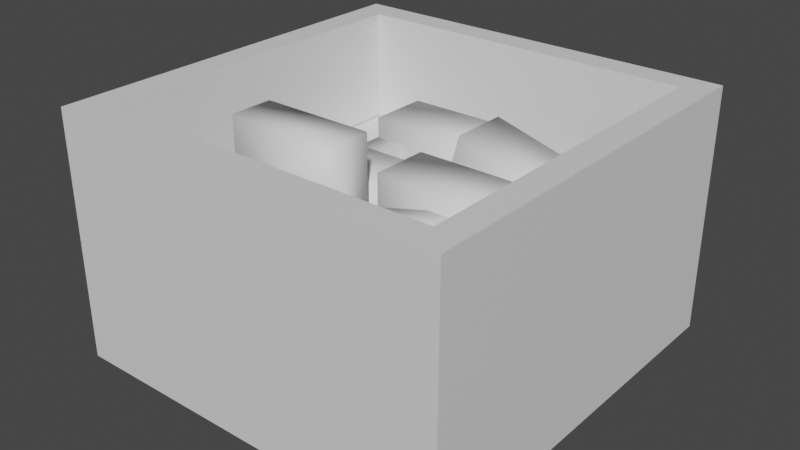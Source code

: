 # Source: BlockyRoomModel.blend  (saved by Blender 2.92.15; exported with 4.5.12 LTS)
import bpy
from mathutils import Matrix  # noqa: F401  (used for matrix-valued properties, if any)

bpy.ops.wm.read_factory_settings(use_empty=True)
scene = bpy.context.scene
scene.name = 'Scene'

# ---- collections
col_collection = bpy.data.collections.new('Collection'); scene.collection.children.link(col_collection)

# ---- materials (node trees are filled in below, after node groups)
mat_wall = bpy.data.materials.new('Wall')
mat_wall.use_transparent_shadow = False
mat_floor = bpy.data.materials.new('Floor')
mat_floor.use_transparent_shadow = False
mat_lava = bpy.data.materials.new('lava')
mat_lava.use_transparent_shadow = False

# ---- material node trees
mat_wall.use_nodes = True; mat_wall.node_tree.nodes.clear()
_N = mat_wall.node_tree.nodes; _L = mat_wall.node_tree.links
n0 = _N.new('ShaderNodeBsdfPrincipled'); n0.name = 'Principled BSDF'; n0.location = (10, 300)
n0.distribution = 'GGX'
n0.subsurface_method = 'BURLEY'
n0.inputs[3].default_value = 1.45
n0.inputs[27].default_value = (0.0, 0.0, 0.0, 1.0)
n0.inputs[28].default_value = 1.0
n1 = _N.new('ShaderNodeOutputMaterial'); n1.name = 'Material Output'; n1.location = (300, 300)
_L.new(n0.outputs[0], n1.inputs[0])
n1.is_active_output = True
mat_floor.use_nodes = True; mat_floor.node_tree.nodes.clear()
_N = mat_floor.node_tree.nodes; _L = mat_floor.node_tree.links
n0 = _N.new('ShaderNodeBsdfPrincipled'); n0.name = 'Principled BSDF'; n0.location = (10, 300)
n0.distribution = 'GGX'
n0.subsurface_method = 'BURLEY'
n0.inputs[3].default_value = 1.45
n0.inputs[27].default_value = (0.0, 0.0, 0.0, 1.0)
n0.inputs[28].default_value = 1.0
n1 = _N.new('ShaderNodeOutputMaterial'); n1.name = 'Material Output'; n1.location = (300, 300)
_L.new(n0.outputs[0], n1.inputs[0])
n1.is_active_output = True
mat_lava.use_nodes = True; mat_lava.node_tree.nodes.clear()
_N = mat_lava.node_tree.nodes; _L = mat_lava.node_tree.links
n0 = _N.new('ShaderNodeBsdfPrincipled'); n0.name = 'Principled BSDF'; n0.location = (10, 300)
n0.distribution = 'GGX'
n0.subsurface_method = 'BURLEY'
n0.inputs[3].default_value = 1.45
n0.inputs[27].default_value = (0.0, 0.0, 0.0, 1.0)
n0.inputs[28].default_value = 1.0
n1 = _N.new('ShaderNodeOutputMaterial'); n1.name = 'Material Output'; n1.location = (300, 300)
_L.new(n0.outputs[0], n1.inputs[0])
n1.is_active_output = True

# ---- world
world_world = bpy.data.worlds.new('World'); scene.world = world_world
world_world.use_nodes = True; world_world.node_tree.nodes.clear()
_N = world_world.node_tree.nodes; _L = world_world.node_tree.links
n0 = _N.new('ShaderNodeOutputWorld'); n0.name = 'World Output'; n0.location = (300, 300)
n1 = _N.new('ShaderNodeBackground'); n1.name = 'Background'; n1.location = (10, 300)
n1.inputs[0].default_value = (0.05088, 0.05088, 0.05088, 1.0)
_L.new(n1.outputs[0], n0.inputs[0])
n0.is_active_output = True
world_world.color = (0.05088, 0.05088, 0.05088)
world_world.use_sun_shadow = False
world_world.sun_shadow_jitter_overblur = 0.0

# ---- meshes
me_mesh = bpy.data.meshes.new('Mesh')
me_mesh.from_pydata([(29.97, -49.63, -40.3), (29.97, -49.63, 9.705), (29.97, 49.18, -40.3), (29.97, 49.18, 9.705), (18.0, 49.18, -40.3), (18.0, 49.18, 9.705), (18.0, -49.63, -40.3), (18.0, -49.63, 9.705)], [], [(2, 3, 1, 0), (4, 5, 3, 2), (6, 7, 5, 4), (0, 1, 7, 6), (3, 5, 7, 1), (4, 2, 0, 6)])
me_mesh.polygons.foreach_set('use_smooth', [True] * 6)
_uv = me_mesh.uv_layers.new(name='UVW')
_uv.uv.foreach_set('vector', [2.179, 0.8084, 2.749, 0.8084, 2.749, 1.935, 2.179, 1.935, 2.758, 3.2, 3.327, 3.2, 3.327, 3.336, 2.758, 3.336, 2.179, 1.943, 2.749, 1.943, 2.749, 3.069, 2.179, 3.069, 3.306, 0.3768, 3.306, -0.1931, 3.442, -0.1931, 3.442, 0.3768, -0.7921, 0.4862, -0.9285, 0.4862, -0.9285, -0.6401, -0.7921, -0.6401, 3.326, 1.935, 3.19, 1.935, 3.19, 0.8084, 3.326, 0.8084])
me_mesh.materials.append(mat_wall)
me_mesh.use_remesh_fix_poles = True
me_mesh.use_remesh_preserve_attributes = False
me_mesh.use_mirror_vertex_groups = False
me_mesh.update()
me_mesh.normals_split_custom_set([tuple(v) for v in zip(*[iter([0.5774, 0.5774, -0.5774, 0.5774, 0.5774, 0.5774, 0.5774, -0.5774, 0.5774, 0.5774, -0.5774, -0.5774, -0.5774, 0.5774, -0.5774, -0.5774, 0.5774, 0.5774, 0.5774, 0.5774, 0.5774, 0.5774, 0.5774, -0.5774, -0.5774, -0.5774, -0.5774, -0.5774, -0.5774, 0.5774, -0.5774, 0.5774, 0.5774, -0.5774, 0.5774, -0.5774, 0.5774, -0.5774, -0.5774, 0.5774, -0.5774, 0.5774, -0.5774, -0.5774, 0.5774, -0.5774, -0.5774, -0.5774, 0.5774, 0.5774, 0.5774, -0.5774, 0.5774, 0.5774, -0.5774, -0.5774, 0.5774, 0.5774, -0.5774, 0.5774, -0.5774, 0.5774, -0.5774, 0.5774, 0.5774, -0.5774, 0.5774, -0.5774, -0.5774, -0.5774, -0.5774, -0.5774])] * 3)])
me_mesh_001 = bpy.data.meshes.new('Mesh.001')
me_mesh_001.from_pydata([(-0.02967, -13.06, -43.31), (-0.02967, -13.06, 22.41), (49.97, -13.06, -43.31), (49.97, -13.06, 22.41), (49.97, 12.61, -43.31), (49.97, 12.61, 22.41), (-0.02967, 12.61, -43.31), (-0.02967, 12.61, 22.41)], [], [(2, 3, 1, 0), (4, 5, 3, 2), (6, 7, 5, 4), (0, 1, 7, 6), (3, 5, 7, 1), (4, 2, 0, 6)])
me_mesh_001.polygons.foreach_set('use_smooth', [True] * 6)
_uv = me_mesh_001.uv_layers.new(name='UVW')
_uv.uv.foreach_set('vector', [1.582, -1.854, 1.582, -1.105, 1.012, -1.105, 1.012, -1.854, 1.769, -1.097, 2.518, -1.097, 2.518, -0.8041, 1.769, -0.8041, 2.16, -1.854, 2.16, -1.105, 1.59, -1.105, 1.59, -1.854, 3.071, -0.759, 3.071, -0.009781, 2.779, -0.009781, 2.779, -0.759, 3.071, 0.5685, 2.779, 0.5685, 2.779, -0.001529, 3.071, -0.001529, 3.05, 3.192, 2.758, 3.192, 2.758, 2.622, 3.05, 2.622])
me_mesh_001.materials.append(mat_floor)
me_mesh_001.use_remesh_fix_poles = True
me_mesh_001.use_remesh_preserve_attributes = False
me_mesh_001.use_mirror_vertex_groups = False
me_mesh_001.update()
me_mesh_001.normals_split_custom_set([tuple(v) for v in zip(*[iter([0.5774, -0.5774, -0.5774, 0.5774, -0.5774, 0.5774, -0.5774, -0.5774, 0.5774, -0.5774, -0.5774, -0.5774, 0.5774, 0.5774, -0.5774, 0.5774, 0.5774, 0.5774, 0.5774, -0.5774, 0.5774, 0.5774, -0.5774, -0.5774, -0.5774, 0.5774, -0.5774, -0.5774, 0.5774, 0.5774, 0.5774, 0.5774, 0.5774, 0.5774, 0.5774, -0.5774, -0.5774, -0.5774, -0.5774, -0.5774, -0.5774, 0.5774, -0.5774, 0.5774, 0.5774, -0.5774, 0.5774, -0.5774, 0.5774, -0.5774, 0.5774, 0.5774, 0.5774, 0.5774, -0.5774, 0.5774, 0.5774, -0.5774, -0.5774, 0.5774, 0.5774, 0.5774, -0.5774, 0.5774, -0.5774, -0.5774, -0.5774, -0.5774, -0.5774, -0.5774, 0.5774, -0.5774])] * 3)])
me_mesh_002 = bpy.data.meshes.new('Mesh.002')
me_mesh_002.from_pydata([(-7.987, 23.83, -35.66), (9.755, 23.83, 28.15), (40.19, 23.83, -49.05), (57.93, 23.83, 14.75), (40.19, 49.84, -49.05), (57.93, 49.84, 14.75), (-7.987, 49.84, -35.66), (9.755, 49.84, 28.15)], [], [(2, 3, 1, 0), (4, 5, 3, 2), (6, 7, 5, 4), (0, 1, 7, 6), (3, 5, 7, 1), (4, 2, 0, 6)])
me_mesh_002.polygons.foreach_set('use_smooth', [True] * 6)
_uv = me_mesh_002.uv_layers.new(name='UVW')
_uv.uv.foreach_set('vector', [-1.339, 2.807, -1.339, 2.058, -0.7743, 2.058, -0.7743, 2.807, 3.036, -1.854, 3.036, -1.106, 2.742, -1.106, 2.742, -1.854, 2.169, -1.106, 2.169, -1.854, 2.734, -1.854, 2.734, -1.106, 1.012, -1.097, 1.761, -1.097, 1.761, -0.8029, 1.012, -0.8029, 2.744, 3.077, 2.744, 3.371, 2.179, 3.371, 2.179, 3.077, 3.338, -1.289, 3.044, -1.289, 3.044, -1.854, 3.338, -1.854])
me_mesh_002.materials.append(mat_floor)
me_mesh_002.use_remesh_fix_poles = True
me_mesh_002.use_remesh_preserve_attributes = False
me_mesh_002.use_mirror_vertex_groups = False
me_mesh_002.update()
me_mesh_002.normals_split_custom_set([tuple(v) for v in zip(*[iter([0.4016, -0.5774, -0.7109, 0.7109, -0.5774, 0.4016, -0.4016, -0.5774, 0.7109, -0.7109, -0.5774, -0.4016, 0.4016, 0.5774, -0.7109, 0.7109, 0.5774, 0.4016, 0.7109, -0.5774, 0.4016, 0.4016, -0.5774, -0.7109, -0.7109, 0.5774, -0.4016, -0.4016, 0.5774, 0.7109, 0.7109, 0.5774, 0.4016, 0.4016, 0.5774, -0.7109, -0.7109, -0.5774, -0.4016, -0.4016, -0.5774, 0.7109, -0.4016, 0.5774, 0.7109, -0.7109, 0.5774, -0.4016, 0.7109, -0.5774, 0.4016, 0.7109, 0.5774, 0.4016, -0.4016, 0.5774, 0.7109, -0.4016, -0.5774, 0.7109, 0.4016, 0.5774, -0.7109, 0.4016, -0.5774, -0.7109, -0.7109, -0.5774, -0.4016, -0.7109, 0.5774, -0.4016])] * 3)])
me_mesh_003 = bpy.data.meshes.new('Mesh.003')
me_mesh_003.from_pydata([(0.6847, -45.07, -35.45), (0.6847, -45.07, 14.55), (43.06, -18.54, -35.45), (43.06, -18.54, 14.55), (35.13, -5.874, -35.45), (35.13, -5.874, 14.55), (-7.245, -32.41, -35.45), (-7.245, -32.41, 14.55)], [], [(2, 3, 1, 0), (4, 5, 3, 2), (6, 7, 5, 4), (0, 1, 7, 6), (3, 5, 7, 1), (4, 2, 0, 6)])
me_mesh_003.polygons.foreach_set('use_smooth', [True] * 6)
_uv = me_mesh_003.uv_layers.new(name='UVW')
_uv.uv.foreach_set('vector', [-0.6824, 2.764, -0.1137, 2.764, -0.1137, 3.333, -0.6824, 3.333, 3.326, -2.454, 3.326, -1.885, 3.156, -1.885, 3.156, -2.454, 2.579, -2.454, 3.148, -2.454, 3.148, -1.885, 2.579, -1.885, 1.131, 3.437, 1.131, 2.868, 1.301, 2.868, 1.301, 3.437, 3.36, 2.512, 3.19, 2.512, 3.19, 1.943, 3.36, 1.943, 1.309, 2.868, 1.479, 2.868, 1.479, 3.437, 1.309, 3.437])
me_mesh_003.materials.append(mat_floor)
me_mesh_003.use_remesh_fix_poles = True
me_mesh_003.use_remesh_preserve_attributes = False
me_mesh_003.use_mirror_vertex_groups = False
me_mesh_003.update()
me_mesh_003.normals_split_custom_set([tuple(v) for v in zip(*[iter([0.7957, -0.183, -0.5774, 0.7957, -0.183, 0.5774, -0.183, -0.7957, 0.5774, -0.183, -0.7957, -0.5774, 0.183, 0.7957, -0.5774, 0.183, 0.7957, 0.5774, 0.7957, -0.183, 0.5774, 0.7957, -0.183, -0.5774, -0.7957, 0.183, -0.5774, -0.7957, 0.183, 0.5774, 0.183, 0.7957, 0.5774, 0.183, 0.7957, -0.5774, -0.183, -0.7957, -0.5774, -0.183, -0.7957, 0.5774, -0.7957, 0.183, 0.5774, -0.7957, 0.183, -0.5774, 0.7957, -0.183, 0.5774, 0.183, 0.7957, 0.5774, -0.7957, 0.183, 0.5774, -0.183, -0.7957, 0.5774, 0.183, 0.7957, -0.5774, 0.7957, -0.183, -0.5774, -0.183, -0.7957, -0.5774, -0.7957, 0.183, -0.5774])] * 3)])
me_mesh_004 = bpy.data.meshes.new('Mesh.004')
me_mesh_004.from_pydata([(-20.03, -49.63, -33.75), (-20.03, -49.63, 16.25), (-20.03, 49.18, -33.75), (-20.03, 49.18, 16.25), (-32.0, 49.18, -33.75), (-32.0, 49.18, 16.25), (-32.0, -49.63, -33.75), (-32.0, -49.63, 16.25)], [], [(2, 3, 1, 0), (4, 5, 3, 2), (6, 7, 5, 4), (0, 1, 7, 6), (3, 5, 7, 1), (4, 2, 0, 6)])
me_mesh_004.polygons.foreach_set('use_smooth', [True] * 6)
_uv = me_mesh_004.uv_layers.new(name='UVW')
_uv.uv.foreach_set('vector', [-1.918, 2.058, -1.348, 2.058, -1.348, 3.185, -1.918, 3.185, -1.918, 3.193, -1.348, 3.193, -1.348, 3.329, -1.918, 3.329, -2.496, 2.058, -1.926, 2.058, -1.926, 3.185, -2.496, 3.185, 3.359, 3.192, 3.359, 2.622, 3.496, 2.622, 3.496, 3.192, 3.483, -1.289, 3.346, -1.289, 3.346, -2.415, 3.483, -2.415, 3.334, 0.8084, 3.471, 0.8084, 3.471, 1.935, 3.334, 1.935])
me_mesh_004.materials.append(mat_wall)
me_mesh_004.use_remesh_fix_poles = True
me_mesh_004.use_remesh_preserve_attributes = False
me_mesh_004.use_mirror_vertex_groups = False
me_mesh_004.update()
me_mesh_004.normals_split_custom_set([tuple(v) for v in zip(*[iter([0.5774, 0.5774, -0.5774, 0.5774, 0.5774, 0.5774, 0.5774, -0.5774, 0.5774, 0.5774, -0.5774, -0.5774, -0.5774, 0.5774, -0.5774, -0.5774, 0.5774, 0.5774, 0.5774, 0.5774, 0.5774, 0.5774, 0.5774, -0.5774, -0.5774, -0.5774, -0.5774, -0.5774, -0.5774, 0.5774, -0.5774, 0.5774, 0.5774, -0.5774, 0.5774, -0.5774, 0.5774, -0.5774, -0.5774, 0.5774, -0.5774, 0.5774, -0.5774, -0.5774, 0.5774, -0.5774, -0.5774, -0.5774, 0.5774, 0.5774, 0.5774, -0.5774, 0.5774, 0.5774, -0.5774, -0.5774, 0.5774, 0.5774, -0.5774, 0.5774, -0.5774, 0.5774, -0.5774, 0.5774, 0.5774, -0.5774, 0.5774, -0.5774, -0.5774, -0.5774, -0.5774, -0.5774])] * 3)])
me_mesh_005 = bpy.data.meshes.new('Mesh.005')
me_mesh_005.from_pydata([(-50.1, -13.06, -32.26), (-50.1, -13.06, 16.65), (-0.1007, -13.06, -32.26), (-0.1007, -13.06, 16.65), (-0.1007, 12.61, -32.26), (-0.1007, 12.61, 16.65), (-50.1, 12.61, -32.26), (-50.1, 12.61, 16.65)], [], [(2, 3, 1, 0), (4, 5, 3, 2), (6, 7, 5, 4), (0, 1, 7, 6), (3, 5, 7, 1), (4, 2, 0, 6)])
me_mesh_005.polygons.foreach_set('use_smooth', [True] * 6)
_uv = me_mesh_005.uv_layers.new(name='UVW')
_uv.uv.foreach_set('vector', [1.032, 3.334, 0.474, 3.334, 0.474, 2.764, 1.032, 2.764, 3.351, 2.622, 3.351, 3.179, 3.058, 3.179, 3.058, 2.622, 0.4658, 2.764, 0.4658, 3.321, -0.1042, 3.321, -0.1042, 2.764, 3.372, -0.759, 3.372, -0.2014, 3.08, -0.2014, 3.08, -0.759, -1.339, 3.108, -1.339, 2.815, -0.7694, 2.815, -0.7694, 3.108, 2.526, -0.8041, 2.526, -1.097, 3.096, -1.097, 3.096, -0.8041])
me_mesh_005.materials.append(mat_floor)
me_mesh_005.use_remesh_fix_poles = True
me_mesh_005.use_remesh_preserve_attributes = False
me_mesh_005.use_mirror_vertex_groups = False
me_mesh_005.update()
me_mesh_005.normals_split_custom_set([tuple(v) for v in zip(*[iter([0.5774, -0.5774, -0.5774, 0.5774, -0.5774, 0.5774, -0.5774, -0.5774, 0.5774, -0.5774, -0.5774, -0.5774, 0.5774, 0.5774, -0.5774, 0.5774, 0.5774, 0.5774, 0.5774, -0.5774, 0.5774, 0.5774, -0.5774, -0.5774, -0.5774, 0.5774, -0.5774, -0.5774, 0.5774, 0.5774, 0.5774, 0.5774, 0.5774, 0.5774, 0.5774, -0.5774, -0.5774, -0.5774, -0.5774, -0.5774, -0.5774, 0.5774, -0.5774, 0.5774, 0.5774, -0.5774, 0.5774, -0.5774, 0.5774, -0.5774, 0.5774, 0.5774, 0.5774, 0.5774, -0.5774, 0.5774, 0.5774, -0.5774, -0.5774, 0.5774, 0.5774, 0.5774, -0.5774, 0.5774, -0.5774, -0.5774, -0.5774, -0.5774, -0.5774, -0.5774, 0.5774, -0.5774])] * 3)])
me_mesh_006 = bpy.data.meshes.new('Mesh.006')
me_mesh_006.from_pydata([(-31.57, 24.0, -25.0), (-31.57, 24.0, 25.0), (18.43, 24.0, -25.0), (18.43, 24.0, 25.0), (18.43, 49.67, -25.0), (18.43, 49.67, 25.0), (-31.57, 49.67, -25.0), (-31.57, 49.67, 25.0)], [], [(2, 3, 1, 0), (4, 5, 3, 2), (6, 7, 5, 4), (0, 1, 7, 6), (3, 5, 7, 1), (4, 2, 0, 6)])
me_mesh_006.polygons.foreach_set('use_smooth', [True] * 6)
_uv = me_mesh_006.uv_layers.new(name='UVW')
_uv.uv.foreach_set('vector', [-0.1042, 2.756, -0.1042, 2.186, 0.4658, 2.186, 0.4658, 2.756, 3.181, 1.965, 3.181, 2.535, 2.889, 2.535, 2.889, 1.965, 1.58, 2.376, 2.15, 2.376, 2.15, 2.946, 1.58, 2.946, 3.181, 1.387, 3.181, 1.957, 2.889, 1.957, 2.889, 1.387, 1.58, 3.247, 1.58, 2.954, 2.15, 2.954, 2.15, 3.247, 2.889, 0.8084, 3.181, 0.8084, 3.181, 1.378, 2.889, 1.378])
me_mesh_006.materials.append(mat_floor)
me_mesh_006.use_remesh_fix_poles = True
me_mesh_006.use_remesh_preserve_attributes = False
me_mesh_006.use_mirror_vertex_groups = False
me_mesh_006.update()
me_mesh_006.normals_split_custom_set([tuple(v) for v in zip(*[iter([0.5774, -0.5774, -0.5774, 0.5774, -0.5774, 0.5774, -0.5774, -0.5774, 0.5774, -0.5774, -0.5774, -0.5774, 0.5774, 0.5774, -0.5774, 0.5774, 0.5774, 0.5774, 0.5774, -0.5774, 0.5774, 0.5774, -0.5774, -0.5774, -0.5774, 0.5774, -0.5774, -0.5774, 0.5774, 0.5774, 0.5774, 0.5774, 0.5774, 0.5774, 0.5774, -0.5774, -0.5774, -0.5774, -0.5774, -0.5774, -0.5774, 0.5774, -0.5774, 0.5774, 0.5774, -0.5774, 0.5774, -0.5774, 0.5774, -0.5774, 0.5774, 0.5774, 0.5774, 0.5774, -0.5774, 0.5774, 0.5774, -0.5774, -0.5774, 0.5774, 0.5774, 0.5774, -0.5774, 0.5774, -0.5774, -0.5774, -0.5774, -0.5774, -0.5774, -0.5774, 0.5774, -0.5774])] * 3)])
me_mesh_007 = bpy.data.meshes.new('Mesh.007')
me_mesh_007.from_pydata([(-50.1, -37.56, -9.511), (-50.1, -37.56, 40.49), (-0.1007, -37.56, -9.511), (-0.1007, -37.56, 40.49), (-0.1007, -18.43, -9.511), (-0.1007, -18.43, 40.49), (-50.1, -18.43, -9.511), (-50.1, -18.43, 40.49)], [], [(2, 3, 1, 0), (4, 5, 3, 2), (6, 7, 5, 4), (0, 1, 7, 6), (3, 5, 7, 1), (4, 2, 0, 6)])
me_mesh_007.polygons.foreach_set('use_smooth', [True] * 6)
_uv = me_mesh_007.uv_layers.new(name='UVW')
_uv.uv.foreach_set('vector', [1.044, 2.756, 0.474, 2.756, 0.474, 2.186, 1.044, 2.186, -2.496, 3.193, -1.926, 3.193, -1.926, 3.411, -2.496, 3.411, -0.1125, 2.186, -0.1125, 2.756, -0.6824, 2.756, -0.6824, 2.186, 3.08, 0.3768, 3.08, -0.1931, 3.298, -0.1931, 3.298, 0.3768, 2.779, 0.7947, 2.779, 0.5767, 3.349, 0.5767, 3.349, 0.7947, -1.339, 3.334, -1.339, 3.116, -0.7694, 3.116, -0.7694, 3.334])
me_mesh_007.materials.append(mat_floor)
me_mesh_007.use_remesh_fix_poles = True
me_mesh_007.use_remesh_preserve_attributes = False
me_mesh_007.use_mirror_vertex_groups = False
me_mesh_007.update()
me_mesh_007.normals_split_custom_set([tuple(v) for v in zip(*[iter([0.5774, -0.5774, -0.5774, 0.5774, -0.5774, 0.5774, -0.5774, -0.5774, 0.5773, -0.5774, -0.5774, -0.5774, 0.5774, 0.5774, -0.5774, 0.5774, 0.5774, 0.5774, 0.5774, -0.5774, 0.5774, 0.5774, -0.5774, -0.5774, -0.5774, 0.5774, -0.5774, -0.5774, 0.5773, 0.5774, 0.5774, 0.5774, 0.5774, 0.5774, 0.5774, -0.5774, -0.5774, -0.5774, -0.5774, -0.5774, -0.5774, 0.5773, -0.5774, 0.5773, 0.5774, -0.5774, 0.5774, -0.5774, 0.5774, -0.5774, 0.5774, 0.5774, 0.5774, 0.5774, -0.5774, 0.5773, 0.5774, -0.5774, -0.5774, 0.5773, 0.5774, 0.5774, -0.5774, 0.5774, -0.5774, -0.5774, -0.5774, -0.5774, -0.5774, -0.5774, 0.5774, -0.5774])] * 3)])
me_mesh_008 = bpy.data.meshes.new('Mesh.008')
me_mesh_008.from_pydata([(-73.96, -73.96, -8.146e-06), (73.96, -73.96, -8.146e-06), (-73.96, 73.96, 8.146e-06), (73.96, 73.96, 8.146e-06)], [], [(0, 1, 3, 2)])
me_mesh_008.polygons.foreach_set('use_smooth', [True] * 1)
_uv = me_mesh_008.uv_layers.new(name='UVW')
_uv.uv.foreach_set('vector', [0.7222, -2.172, 0.7222, -1.049, -0.4008, -1.049, -0.4008, -2.172])
me_mesh_008.materials.append(mat_lava)
me_mesh_008.use_remesh_fix_poles = True
me_mesh_008.use_remesh_preserve_attributes = False
me_mesh_008.use_mirror_vertex_groups = False
me_mesh_008.update()
me_mesh_008.normals_split_custom_set([tuple(v) for v in zip(*[iter([0.0, -1.101e-07, 1.0, 0.0, -1.101e-07, 1.0, 0.0, -1.101e-07, 1.0, 0.0, -1.101e-07, 1.0])] * 3)])
me_cube_001 = bpy.data.meshes.new('Cube.001')
me_cube_001.from_pydata([(86.18, 86.18, -57.58), (74.43, 74.43, -7.58), (86.18, -86.18, -57.58), (74.43, -74.43, -7.58), (-86.18, 86.18, -57.58), (-74.43, 74.43, -7.58), (-86.18, -86.18, -57.58), (-74.43, -74.43, -7.58), (86.18, 86.18, -7.58), (86.18, -86.18, -7.58), (-86.18, -86.18, -7.58), (-86.18, 86.18, -7.58), (86.18, 86.18, 48.85), (86.18, -86.18, 48.85), (-86.18, -86.18, 48.85), (-86.18, 86.18, 48.85), (74.43, 74.43, 48.85), (74.43, -74.43, 48.85), (-74.43, -74.43, 48.85), (-74.43, 74.43, 48.85)], [], [(0, 8, 9, 2), (2, 9, 10, 6), (6, 10, 11, 4), (4, 11, 8, 0), (2, 6, 4, 0), (7, 3, 1, 5), (8, 11, 15, 12), (9, 8, 12, 13), (3, 7, 18, 17), (5, 1, 16, 19), (16, 17, 13, 12), (17, 18, 14, 13), (18, 19, 15, 14), (19, 16, 12, 15), (10, 9, 13, 14), (7, 5, 19, 18), (1, 3, 17, 16), (11, 10, 14, 15)])
_uv = me_cube_001.uv_layers.new(name='UVMap')
_uv.uv.foreach_set('vector', [1.572, 1.046, 1.048, 1.046, 1.048, -0.759, 1.572, -0.759, 1.04, 1.046, 0.5161, 1.046, 0.5161, -0.759, 1.04, -0.759, -0.6907, 1.527, -0.6907, 2.05, -2.496, 2.05, -2.496, 1.527, 1.123, 1.654, 1.123, 2.177, -0.6824, 2.177, -0.6824, 1.654, -2.496, -2.454, -0.6907, -2.454, -0.6907, -0.6484, -2.496, -0.6484, -0.9368, 0.919, -2.496, 0.919, -2.496, -0.6401, -0.9368, -0.6401, -0.08316, 1.046, -0.08316, -0.759, 0.5079, -0.759, 0.5079, 1.046, -0.6824, 1.054, 1.123, 1.054, 1.123, 1.645, -0.6824, 1.645, 1.58, 0.8001, 1.58, -0.759, 2.171, -0.759, 2.171, 0.8001, 2.571, -1.863, 1.012, -1.863, 1.012, -2.454, 2.571, -2.454, 1.131, 2.737, 1.131, 1.177, 1.254, 1.054, 1.254, 2.86, 1.262, 2.737, 1.262, 1.177, 1.385, 1.054, 1.385, 2.86, 1.394, 2.737, 1.394, 1.177, 1.517, 1.054, 1.517, 2.86, 2.758, 2.49, 2.758, 0.9314, 2.881, 0.8084, 2.881, 2.614, -2.496, 0.9272, -0.6907, 0.9272, -0.6907, 1.518, -2.496, 1.518, 2.77, -0.759, 2.77, 0.8001, 2.179, 0.8001, 2.179, -0.759, 1.58, 2.367, 1.58, 0.8084, 2.171, 0.8084, 2.171, 2.367, -0.6824, 1.046, -0.6824, -0.759, -0.09142, -0.759, -0.09142, 1.046])
me_cube_001.materials.append(mat_wall)
me_cube_001.use_remesh_fix_poles = True
me_cube_001.use_remesh_preserve_attributes = False
me_cube_001.use_mirror_vertex_groups = False
me_cube_001.update()

# ---- objects
ob_cube_7 = bpy.data.objects.new('Cube_7', me_mesh)
ob_cube_6 = bpy.data.objects.new('Cube_6', me_mesh_001)
ob_cube_5 = bpy.data.objects.new('Cube_5', me_mesh_002)
ob_cube_4 = bpy.data.objects.new('Cube_4', me_mesh_003)
ob_cube_3 = bpy.data.objects.new('Cube_3', me_mesh_004)
ob_cube_2 = bpy.data.objects.new('Cube_2', me_mesh_005)
ob_cube_1 = bpy.data.objects.new('Cube_1', me_mesh_006)
ob_cube = bpy.data.objects.new('Cube', me_mesh_007)
ob_plane = bpy.data.objects.new('Plane', me_mesh_008)
ob_cube_001 = bpy.data.objects.new('Cube.001', me_cube_001)

# ---- transforms, parenting, visibility, modifiers, constraints
ob_cube_7.location = (0.0, 0.0, 0.0)
ob_cube_7.color = (0.8, 0.8, 0.8, 1.0)
ob_cube_7.lineart.crease_threshold = 0.0
ob_cube_6.location = (0.0, 0.0, 0.0)
ob_cube_6.color = (0.8, 0.8, 0.8, 1.0)
ob_cube_6.lineart.crease_threshold = 0.0
ob_cube_5.location = (0.0, 0.0, 0.0)
ob_cube_5.color = (0.8, 0.8, 0.8, 1.0)
ob_cube_5.lineart.crease_threshold = 0.0
ob_cube_4.location = (0.0, 0.0, 0.0)
ob_cube_4.color = (0.8, 0.8, 0.8, 1.0)
ob_cube_4.lineart.crease_threshold = 0.0
ob_cube_3.location = (0.0, 0.0, 0.0)
ob_cube_3.color = (0.8, 0.8, 0.8, 1.0)
ob_cube_3.lineart.crease_threshold = 0.0
ob_cube_2.location = (0.0, 0.0, 0.0)
ob_cube_2.color = (0.8, 0.8, 0.8, 1.0)
ob_cube_2.lineart.crease_threshold = 0.0
ob_cube_1.location = (0.0, 0.0, 0.0)
ob_cube_1.color = (0.8, 0.8, 0.8, 1.0)
ob_cube_1.lineart.crease_threshold = 0.0
ob_cube.location = (0.0, 0.0, 0.0)
ob_cube.color = (0.8, 0.8, 0.8, 1.0)
ob_cube.lineart.crease_threshold = 0.0
ob_plane.location = (0.0, 0.0, 0.0)
ob_plane.color = (0.8, 0.8, 0.8, 1.0)
ob_plane.lineart.crease_threshold = 0.0
ob_cube_001.location = (0.0, 0.0, 0.0)
ob_cube_001.lineart.crease_threshold = 0.0

# ---- collection membership
col_collection.objects.link(ob_cube_7)
col_collection.objects.link(ob_cube_6)
col_collection.objects.link(ob_cube_5)
col_collection.objects.link(ob_cube_4)
col_collection.objects.link(ob_cube_3)
col_collection.objects.link(ob_cube_2)
col_collection.objects.link(ob_cube_1)
col_collection.objects.link(ob_cube)
col_collection.objects.link(ob_plane)
col_collection.objects.link(ob_cube_001)

# ---- scene / render settings (as saved in the file)
scene.frame_start = 1; scene.frame_end = 250; scene.frame_set(1)
scene.render.engine = 'BLENDER_EEVEE_NEXT'
scene.render.fps = 30
scene.cycles.use_denoising = False
scene.cycles.samples = 128
scene.cycles.sampling_pattern = 'TABULATED_SOBOL'
scene.cycles.use_adaptive_sampling = False
scene.cycles.use_light_tree = False
scene.view_settings.view_transform = 'Filmic'
bpy.context.view_layer.update()

# ---- added for rendering (the .blend has no active camera and no usable light): camera, sun
cam_auto = bpy.data.cameras.new('AutoCamera')
cam_auto.lens = 50.0
cam_auto.sensor_width = 36.0
cam_auto.clip_end = 4318.7
ob_auto_camera = bpy.data.objects.new('AutoCamera', cam_auto)
scene.collection.objects.link(ob_auto_camera)
ob_auto_camera.location = (246.081, -295.297, 192.499)
ob_auto_camera.rotation_euler = (1.09748, -7.21219e-08, 0.694738)
scene.camera = ob_auto_camera
light_auto_sun = bpy.data.lights.new('AutoSun', 'SUN')
light_auto_sun.energy = 3.0
light_auto_sun.angle = 0.0523599
ob_auto_sun = bpy.data.objects.new('AutoSun', light_auto_sun)
scene.collection.objects.link(ob_auto_sun)
ob_auto_sun.rotation_euler = (0.872665, 0.174533, 0.523599)
bpy.context.view_layer.update()
